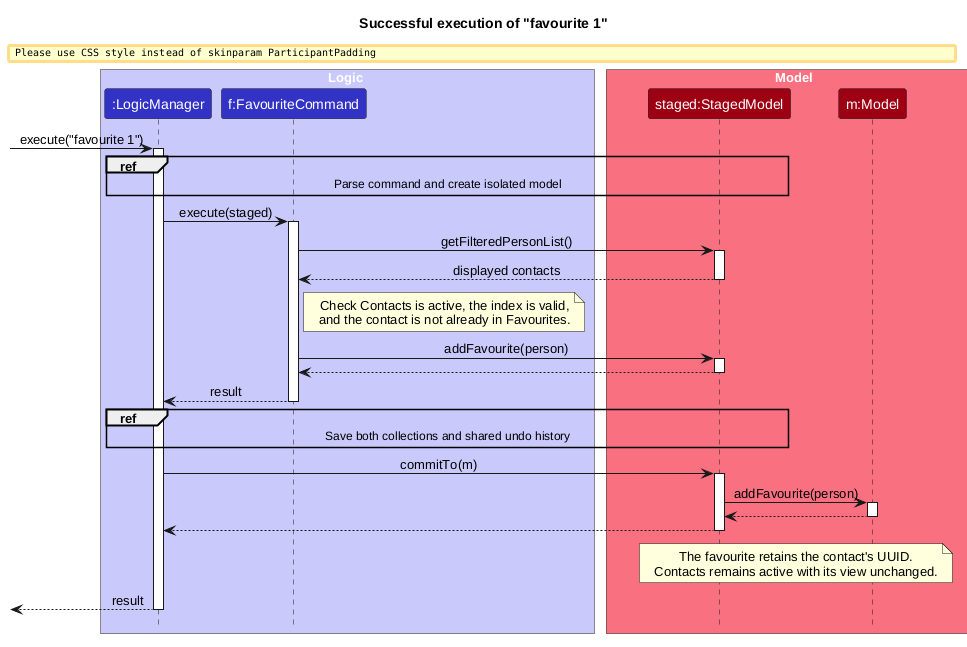

The diagram above was rendered by PlantUML. Its source (embedded in the PNG):
@startuml
!include style.puml
skinparam ArrowFontStyle plain

title Successful execution of "favourite 1"

box Logic LOGIC_COLOR_T1
participant ":LogicManager" as LogicManager LOGIC_COLOR
participant "f:FavouriteCommand" as FavouriteCommand LOGIC_COLOR
end box

box Model MODEL_COLOR_T1
participant "staged:StagedModel" as StagedModel MODEL_COLOR
participant "m:Model" as Model MODEL_COLOR
end box

[-> LogicManager : execute("favourite 1")
activate LogicManager

ref over LogicManager, StagedModel
Parse command and create isolated model
end ref

LogicManager -> FavouriteCommand : execute(staged)
activate FavouriteCommand
FavouriteCommand -> StagedModel : getFilteredPersonList()
activate StagedModel
StagedModel --> FavouriteCommand : displayed contacts
deactivate StagedModel

note right of FavouriteCommand
Check Contacts is active, the index is valid,
and the contact is not already in Favourites.
end note

FavouriteCommand -> StagedModel : addFavourite(person)
activate StagedModel
StagedModel --> FavouriteCommand
deactivate StagedModel
FavouriteCommand --> LogicManager : result
deactivate FavouriteCommand

ref over LogicManager, StagedModel
Save both collections and shared undo history
end ref

LogicManager -> StagedModel : commitTo(m)
activate StagedModel
StagedModel -> Model : addFavourite(person)
activate Model
Model --> StagedModel
deactivate Model
StagedModel --> LogicManager
deactivate StagedModel

note over StagedModel, Model
The favourite retains the contact's UUID.
Contacts remains active with its view unchanged.
end note

[<--LogicManager : result
deactivate LogicManager
@enduml